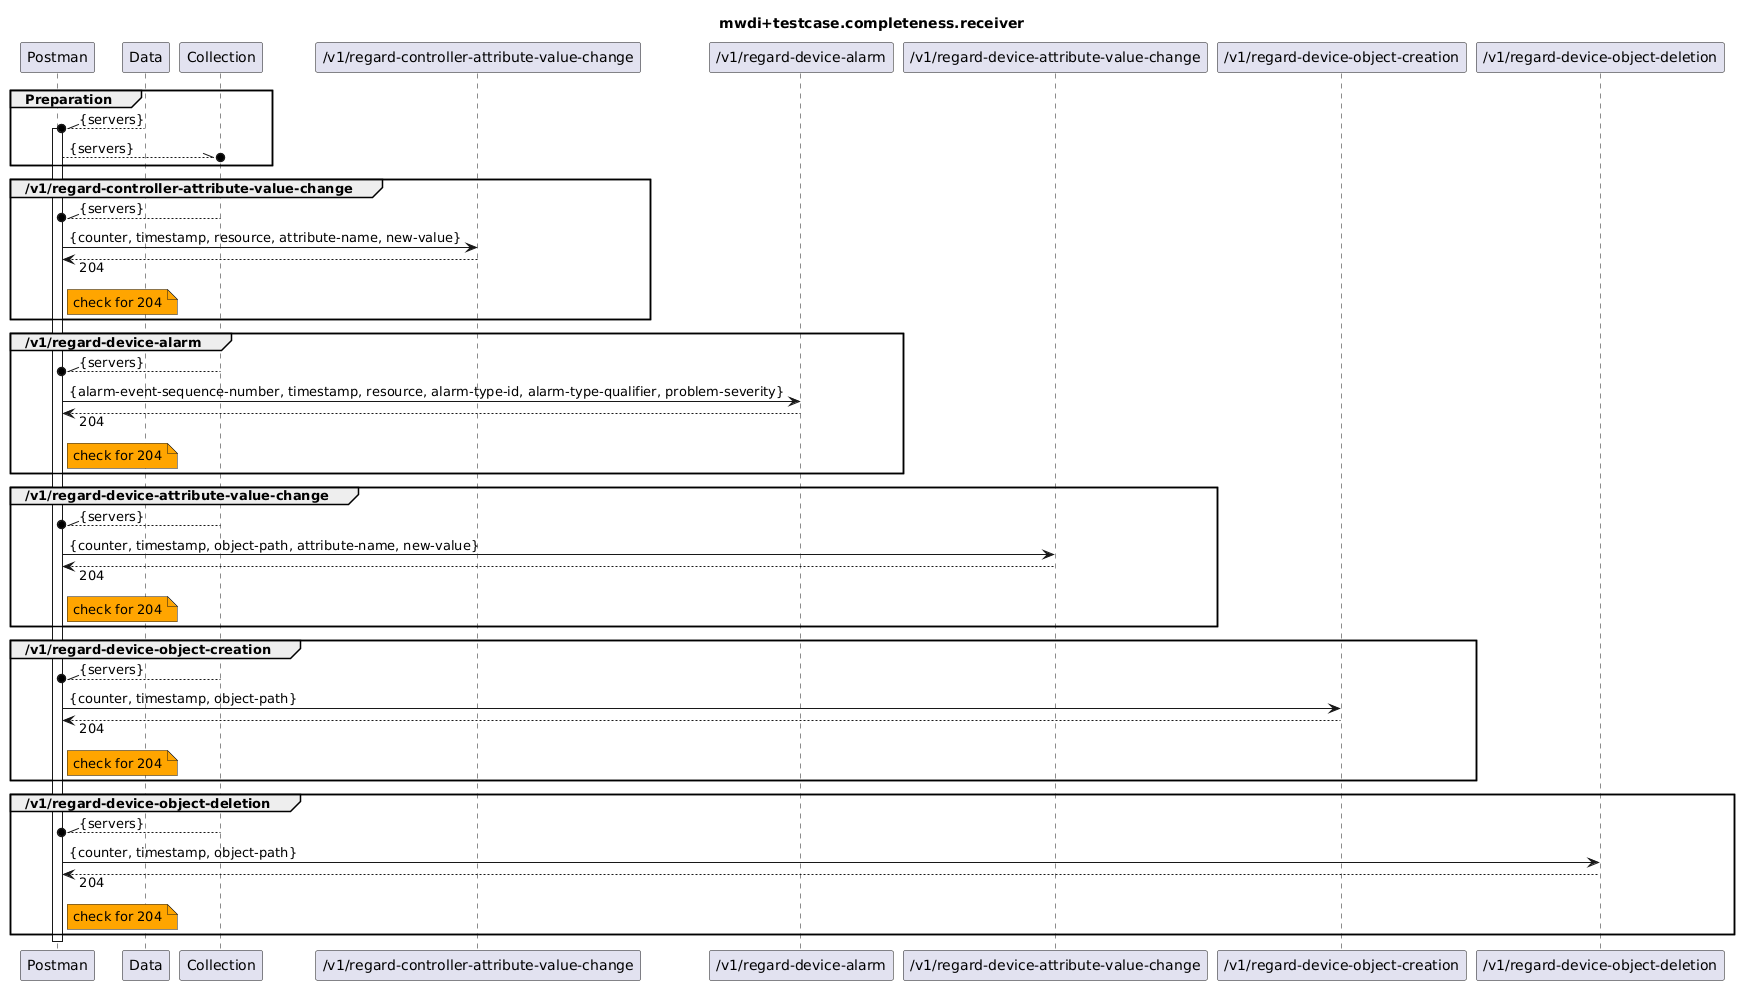

The diagram above was rendered by PlantUML. Its source (embedded in the PNG):
@startuml
skinparam responseMessageBelowArrow true

title
mwdi+testcase.completeness.receiver
end title

participant "Postman" as Postman
participant "Data" as Data
participant "Collection" as Collection

participant "/v1/regard-controller-attribute-value-change" as RCAVC
participant "/v1/regard-device-alarm" as RDA
participant "/v1/regard-device-attribute-value-change" as RDAVC
participant "/v1/regard-device-object-creation" as RDOC
participant "/v1/regard-device-object-deletion" as RDOD

group Preparation
  Data --\\o Postman : {servers}
  activate Postman
  Postman --\\o Collection : {servers}
end

group /v1/regard-controller-attribute-value-change
  Collection --\\o Postman : {servers}
  Postman -> RCAVC : {counter, timestamp, resource, attribute-name, new-value}
  Postman <-- RCAVC : 204
  note right Postman #Orange
    check for 204
  end note
end

group /v1/regard-device-alarm
  Collection --\\o Postman : {servers}
  Postman -> RDA : {alarm-event-sequence-number, timestamp, resource, alarm-type-id, alarm-type-qualifier, problem-severity}
  Postman <-- RDA : 204
  note right Postman #Orange
    check for 204
  end note
end

group /v1/regard-device-attribute-value-change
  Collection --\\o Postman : {servers}
  Postman -> RDAVC : {counter, timestamp, object-path, attribute-name, new-value}
  Postman <-- RDAVC : 204
  note right Postman #Orange
    check for 204
  end note
end

group /v1/regard-device-object-creation
  Collection --\\o Postman : {servers}
  Postman -> RDOC : {counter, timestamp, object-path}
  Postman <-- RDOC : 204
  note right Postman #Orange
    check for 204
  end note
end

group /v1/regard-device-object-deletion
  Collection --\\o Postman : {servers}
  Postman -> RDOD : {counter, timestamp, object-path}
  Postman <-- RDOD : 204
  note right Postman #Orange
    check for 204
  end note
end

deactivate Postman
@enduml